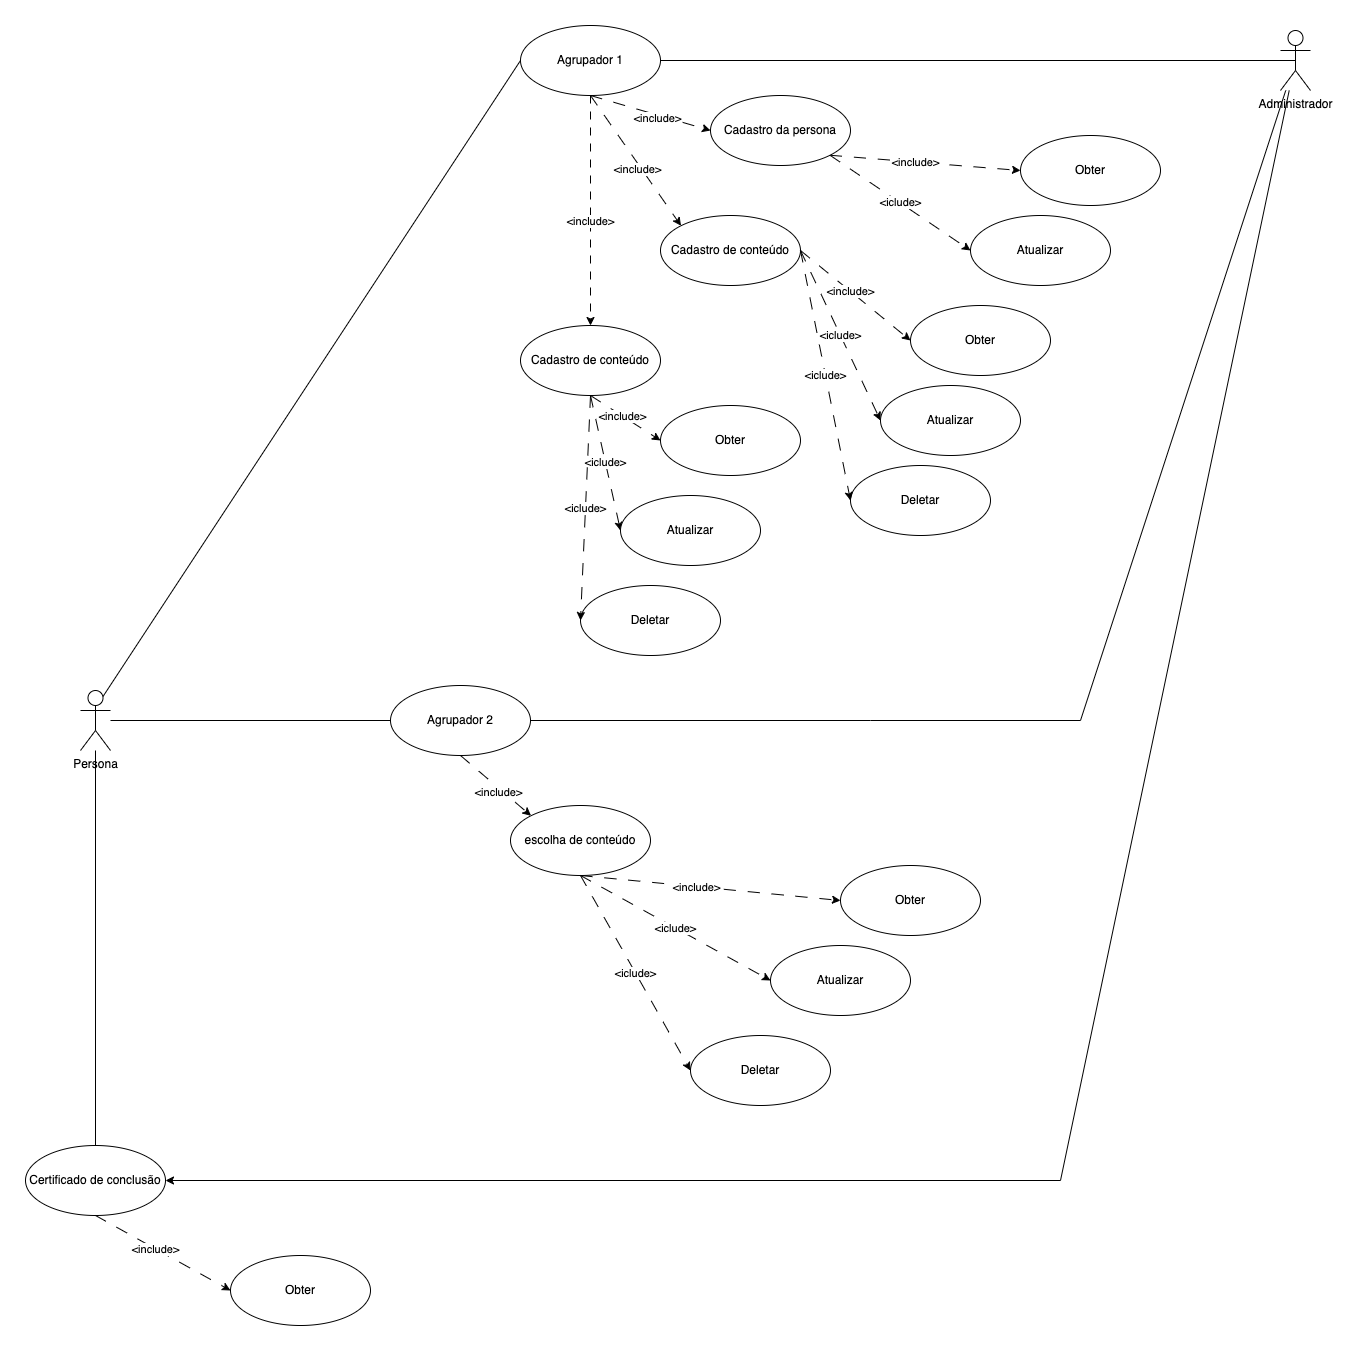

The diagram above was exported from draw.io. Its source (the exported page's mxGraphModel, read from the mxfile embedded in the PNG):
<mxGraphModel dx="2074" dy="854" grid="1" gridSize="10" guides="1" tooltips="1" connect="1" arrows="1" fold="1" page="1" pageScale="1" pageWidth="850" pageHeight="1100" math="0" shadow="0">
  <root>
    <mxCell id="0" />
    <mxCell id="1" parent="0" />
    <mxCell id="sNBTUhlife4o5RlpN2X5-29" style="rounded=0;orthogonalLoop=1;jettySize=auto;html=1;exitX=0.75;exitY=0.1;exitDx=0;exitDy=0;exitPerimeter=0;entryX=0;entryY=0.5;entryDx=0;entryDy=0;endArrow=none;endFill=0;" edge="1" parent="1" source="sNBTUhlife4o5RlpN2X5-27" target="sNBTUhlife4o5RlpN2X5-28">
      <mxGeometry relative="1" as="geometry" />
    </mxCell>
    <mxCell id="sNBTUhlife4o5RlpN2X5-64" style="edgeStyle=orthogonalEdgeStyle;rounded=0;orthogonalLoop=1;jettySize=auto;html=1;entryX=0;entryY=0.5;entryDx=0;entryDy=0;endArrow=none;endFill=0;" edge="1" parent="1" source="sNBTUhlife4o5RlpN2X5-27" target="sNBTUhlife4o5RlpN2X5-62">
      <mxGeometry relative="1" as="geometry" />
    </mxCell>
    <mxCell id="sNBTUhlife4o5RlpN2X5-76" style="edgeStyle=orthogonalEdgeStyle;rounded=0;orthogonalLoop=1;jettySize=auto;html=1;endArrow=none;endFill=0;" edge="1" parent="1" source="sNBTUhlife4o5RlpN2X5-27" target="sNBTUhlife4o5RlpN2X5-75">
      <mxGeometry relative="1" as="geometry" />
    </mxCell>
    <mxCell id="sNBTUhlife4o5RlpN2X5-27" value="Persona" style="shape=umlActor;verticalLabelPosition=bottom;verticalAlign=top;html=1;" vertex="1" parent="1">
      <mxGeometry x="740" y="955" width="30" height="60" as="geometry" />
    </mxCell>
    <mxCell id="sNBTUhlife4o5RlpN2X5-35" style="rounded=0;orthogonalLoop=1;jettySize=auto;html=1;exitX=0.5;exitY=1;exitDx=0;exitDy=0;dashed=1;dashPattern=12 12;entryX=0;entryY=0.5;entryDx=0;entryDy=0;" edge="1" parent="1" source="sNBTUhlife4o5RlpN2X5-28" target="sNBTUhlife4o5RlpN2X5-32">
      <mxGeometry relative="1" as="geometry">
        <Array as="points" />
      </mxGeometry>
    </mxCell>
    <mxCell id="sNBTUhlife4o5RlpN2X5-38" value="&amp;lt;include&amp;gt;" style="edgeLabel;html=1;align=center;verticalAlign=middle;resizable=0;points=[];" vertex="1" connectable="0" parent="sNBTUhlife4o5RlpN2X5-35">
      <mxGeometry x="0.1195" y="-3" relative="1" as="geometry">
        <mxPoint as="offset" />
      </mxGeometry>
    </mxCell>
    <mxCell id="sNBTUhlife4o5RlpN2X5-36" style="rounded=0;orthogonalLoop=1;jettySize=auto;html=1;entryX=0;entryY=0;entryDx=0;entryDy=0;exitX=0.5;exitY=1;exitDx=0;exitDy=0;dashed=1;dashPattern=12 12;" edge="1" parent="1" source="sNBTUhlife4o5RlpN2X5-28" target="sNBTUhlife4o5RlpN2X5-33">
      <mxGeometry relative="1" as="geometry" />
    </mxCell>
    <mxCell id="sNBTUhlife4o5RlpN2X5-39" value="&amp;lt;include&amp;gt;" style="edgeLabel;html=1;align=center;verticalAlign=middle;resizable=0;points=[];" vertex="1" connectable="0" parent="sNBTUhlife4o5RlpN2X5-36">
      <mxGeometry x="0.0885" y="-3" relative="1" as="geometry">
        <mxPoint y="1" as="offset" />
      </mxGeometry>
    </mxCell>
    <mxCell id="sNBTUhlife4o5RlpN2X5-37" style="rounded=0;orthogonalLoop=1;jettySize=auto;html=1;entryX=0.5;entryY=0;entryDx=0;entryDy=0;exitX=0.5;exitY=1;exitDx=0;exitDy=0;dashed=1;dashPattern=8 8;" edge="1" parent="1" source="sNBTUhlife4o5RlpN2X5-28" target="sNBTUhlife4o5RlpN2X5-34">
      <mxGeometry relative="1" as="geometry" />
    </mxCell>
    <mxCell id="sNBTUhlife4o5RlpN2X5-40" value="&amp;lt;include&amp;gt;" style="edgeLabel;html=1;align=center;verticalAlign=middle;resizable=0;points=[];" vertex="1" connectable="0" parent="sNBTUhlife4o5RlpN2X5-37">
      <mxGeometry x="0.086" y="-1" relative="1" as="geometry">
        <mxPoint as="offset" />
      </mxGeometry>
    </mxCell>
    <mxCell id="sNBTUhlife4o5RlpN2X5-28" value="Agrupador 1" style="ellipse;whiteSpace=wrap;html=1;" vertex="1" parent="1">
      <mxGeometry x="1180" y="290" width="140" height="70" as="geometry" />
    </mxCell>
    <mxCell id="sNBTUhlife4o5RlpN2X5-61" style="rounded=0;orthogonalLoop=1;jettySize=auto;html=1;entryX=1;entryY=0.5;entryDx=0;entryDy=0;endArrow=none;endFill=0;" edge="1" parent="1" source="sNBTUhlife4o5RlpN2X5-30" target="sNBTUhlife4o5RlpN2X5-62">
      <mxGeometry relative="1" as="geometry">
        <mxPoint x="1730" y="890" as="targetPoint" />
        <Array as="points">
          <mxPoint x="1740" y="985" />
          <mxPoint x="1530" y="985" />
        </Array>
      </mxGeometry>
    </mxCell>
    <mxCell id="sNBTUhlife4o5RlpN2X5-77" style="rounded=0;orthogonalLoop=1;jettySize=auto;html=1;entryX=1;entryY=0.5;entryDx=0;entryDy=0;" edge="1" parent="1" source="sNBTUhlife4o5RlpN2X5-30" target="sNBTUhlife4o5RlpN2X5-75">
      <mxGeometry relative="1" as="geometry">
        <Array as="points">
          <mxPoint x="1720" y="1445" />
        </Array>
      </mxGeometry>
    </mxCell>
    <mxCell id="sNBTUhlife4o5RlpN2X5-30" value="Administrador" style="shape=umlActor;verticalLabelPosition=bottom;verticalAlign=top;html=1;" vertex="1" parent="1">
      <mxGeometry x="1940" y="295" width="30" height="60" as="geometry" />
    </mxCell>
    <mxCell id="sNBTUhlife4o5RlpN2X5-31" style="edgeStyle=orthogonalEdgeStyle;rounded=0;orthogonalLoop=1;jettySize=auto;html=1;entryX=0.5;entryY=0.5;entryDx=0;entryDy=0;entryPerimeter=0;endArrow=none;endFill=0;" edge="1" parent="1" source="sNBTUhlife4o5RlpN2X5-28" target="sNBTUhlife4o5RlpN2X5-30">
      <mxGeometry relative="1" as="geometry" />
    </mxCell>
    <mxCell id="sNBTUhlife4o5RlpN2X5-43" style="rounded=0;orthogonalLoop=1;jettySize=auto;html=1;exitX=1;exitY=1;exitDx=0;exitDy=0;entryX=0;entryY=0.5;entryDx=0;entryDy=0;dashed=1;dashPattern=12 12;" edge="1" parent="1" source="sNBTUhlife4o5RlpN2X5-32" target="sNBTUhlife4o5RlpN2X5-41">
      <mxGeometry relative="1" as="geometry" />
    </mxCell>
    <mxCell id="sNBTUhlife4o5RlpN2X5-45" value="&amp;lt;include&amp;gt;" style="edgeLabel;html=1;align=center;verticalAlign=middle;resizable=0;points=[];" vertex="1" connectable="0" parent="sNBTUhlife4o5RlpN2X5-43">
      <mxGeometry x="-0.1148" y="1" relative="1" as="geometry">
        <mxPoint y="1" as="offset" />
      </mxGeometry>
    </mxCell>
    <mxCell id="sNBTUhlife4o5RlpN2X5-44" value="&amp;lt;iclude&amp;gt;" style="rounded=0;orthogonalLoop=1;jettySize=auto;html=1;entryX=0;entryY=0.5;entryDx=0;entryDy=0;exitX=1;exitY=1;exitDx=0;exitDy=0;dashed=1;dashPattern=12 12;" edge="1" parent="1" source="sNBTUhlife4o5RlpN2X5-32" target="sNBTUhlife4o5RlpN2X5-42">
      <mxGeometry relative="1" as="geometry" />
    </mxCell>
    <mxCell id="sNBTUhlife4o5RlpN2X5-32" value="Cadastro da persona" style="ellipse;whiteSpace=wrap;html=1;" vertex="1" parent="1">
      <mxGeometry x="1370" y="360" width="140" height="70" as="geometry" />
    </mxCell>
    <mxCell id="sNBTUhlife4o5RlpN2X5-33" value="Cadastro de conteúdo" style="ellipse;whiteSpace=wrap;html=1;" vertex="1" parent="1">
      <mxGeometry x="1320" y="480" width="140" height="70" as="geometry" />
    </mxCell>
    <mxCell id="sNBTUhlife4o5RlpN2X5-34" value="Cadastro de conteúdo" style="ellipse;whiteSpace=wrap;html=1;" vertex="1" parent="1">
      <mxGeometry x="1180" y="590" width="140" height="70" as="geometry" />
    </mxCell>
    <mxCell id="sNBTUhlife4o5RlpN2X5-41" value="Obter" style="ellipse;whiteSpace=wrap;html=1;" vertex="1" parent="1">
      <mxGeometry x="1680" y="400" width="140" height="70" as="geometry" />
    </mxCell>
    <mxCell id="sNBTUhlife4o5RlpN2X5-42" value="Atualizar" style="ellipse;whiteSpace=wrap;html=1;" vertex="1" parent="1">
      <mxGeometry x="1630" y="480" width="140" height="70" as="geometry" />
    </mxCell>
    <mxCell id="sNBTUhlife4o5RlpN2X5-46" style="rounded=0;orthogonalLoop=1;jettySize=auto;html=1;entryX=0;entryY=0.5;entryDx=0;entryDy=0;dashed=1;dashPattern=12 12;exitX=1;exitY=0.5;exitDx=0;exitDy=0;" edge="1" parent="1" target="sNBTUhlife4o5RlpN2X5-49" source="sNBTUhlife4o5RlpN2X5-33">
      <mxGeometry relative="1" as="geometry">
        <mxPoint x="1470" y="770" as="sourcePoint" />
      </mxGeometry>
    </mxCell>
    <mxCell id="sNBTUhlife4o5RlpN2X5-47" value="&amp;lt;include&amp;gt;" style="edgeLabel;html=1;align=center;verticalAlign=middle;resizable=0;points=[];" vertex="1" connectable="0" parent="sNBTUhlife4o5RlpN2X5-46">
      <mxGeometry x="-0.1148" y="1" relative="1" as="geometry">
        <mxPoint y="1" as="offset" />
      </mxGeometry>
    </mxCell>
    <mxCell id="sNBTUhlife4o5RlpN2X5-48" value="&amp;lt;iclude&amp;gt;" style="rounded=0;orthogonalLoop=1;jettySize=auto;html=1;entryX=0;entryY=0.5;entryDx=0;entryDy=0;dashed=1;dashPattern=12 12;exitX=1;exitY=0.5;exitDx=0;exitDy=0;" edge="1" parent="1" target="sNBTUhlife4o5RlpN2X5-50" source="sNBTUhlife4o5RlpN2X5-33">
      <mxGeometry relative="1" as="geometry">
        <mxPoint x="1460" y="520" as="sourcePoint" />
      </mxGeometry>
    </mxCell>
    <mxCell id="sNBTUhlife4o5RlpN2X5-49" value="Obter" style="ellipse;whiteSpace=wrap;html=1;" vertex="1" parent="1">
      <mxGeometry x="1570" y="570" width="140" height="70" as="geometry" />
    </mxCell>
    <mxCell id="sNBTUhlife4o5RlpN2X5-50" value="Atualizar" style="ellipse;whiteSpace=wrap;html=1;" vertex="1" parent="1">
      <mxGeometry x="1540" y="650" width="140" height="70" as="geometry" />
    </mxCell>
    <mxCell id="sNBTUhlife4o5RlpN2X5-51" value="Deletar" style="ellipse;whiteSpace=wrap;html=1;" vertex="1" parent="1">
      <mxGeometry x="1510" y="730" width="140" height="70" as="geometry" />
    </mxCell>
    <mxCell id="sNBTUhlife4o5RlpN2X5-52" value="&amp;lt;iclude&amp;gt;" style="rounded=0;orthogonalLoop=1;jettySize=auto;html=1;entryX=0;entryY=0.5;entryDx=0;entryDy=0;dashed=1;dashPattern=12 12;exitX=1;exitY=0.5;exitDx=0;exitDy=0;" edge="1" parent="1" source="sNBTUhlife4o5RlpN2X5-33" target="sNBTUhlife4o5RlpN2X5-51">
      <mxGeometry relative="1" as="geometry">
        <mxPoint x="1500" y="560" as="sourcePoint" />
        <mxPoint x="1600" y="715" as="targetPoint" />
      </mxGeometry>
    </mxCell>
    <mxCell id="sNBTUhlife4o5RlpN2X5-53" style="rounded=0;orthogonalLoop=1;jettySize=auto;html=1;entryX=0;entryY=0.5;entryDx=0;entryDy=0;dashed=1;dashPattern=12 12;exitX=0.5;exitY=1;exitDx=0;exitDy=0;" edge="1" parent="1" target="sNBTUhlife4o5RlpN2X5-56" source="sNBTUhlife4o5RlpN2X5-34">
      <mxGeometry relative="1" as="geometry">
        <mxPoint x="1110" y="785" as="sourcePoint" />
      </mxGeometry>
    </mxCell>
    <mxCell id="sNBTUhlife4o5RlpN2X5-54" value="&amp;lt;include&amp;gt;" style="edgeLabel;html=1;align=center;verticalAlign=middle;resizable=0;points=[];" vertex="1" connectable="0" parent="sNBTUhlife4o5RlpN2X5-53">
      <mxGeometry x="-0.1148" y="1" relative="1" as="geometry">
        <mxPoint y="1" as="offset" />
      </mxGeometry>
    </mxCell>
    <mxCell id="sNBTUhlife4o5RlpN2X5-55" value="&amp;lt;iclude&amp;gt;" style="rounded=0;orthogonalLoop=1;jettySize=auto;html=1;entryX=0;entryY=0.5;entryDx=0;entryDy=0;dashed=1;dashPattern=12 12;exitX=0.5;exitY=1;exitDx=0;exitDy=0;" edge="1" parent="1" target="sNBTUhlife4o5RlpN2X5-57" source="sNBTUhlife4o5RlpN2X5-34">
      <mxGeometry relative="1" as="geometry">
        <mxPoint x="1340" y="700" as="sourcePoint" />
      </mxGeometry>
    </mxCell>
    <mxCell id="sNBTUhlife4o5RlpN2X5-56" value="Obter" style="ellipse;whiteSpace=wrap;html=1;" vertex="1" parent="1">
      <mxGeometry x="1320" y="670" width="140" height="70" as="geometry" />
    </mxCell>
    <mxCell id="sNBTUhlife4o5RlpN2X5-57" value="Atualizar" style="ellipse;whiteSpace=wrap;html=1;" vertex="1" parent="1">
      <mxGeometry x="1280" y="760" width="140" height="70" as="geometry" />
    </mxCell>
    <mxCell id="sNBTUhlife4o5RlpN2X5-58" value="Deletar" style="ellipse;whiteSpace=wrap;html=1;" vertex="1" parent="1">
      <mxGeometry x="1240" y="850" width="140" height="70" as="geometry" />
    </mxCell>
    <mxCell id="sNBTUhlife4o5RlpN2X5-59" value="&amp;lt;iclude&amp;gt;" style="rounded=0;orthogonalLoop=1;jettySize=auto;html=1;entryX=0;entryY=0.5;entryDx=0;entryDy=0;dashed=1;dashPattern=12 12;exitX=0.5;exitY=1;exitDx=0;exitDy=0;" edge="1" parent="1" target="sNBTUhlife4o5RlpN2X5-58" source="sNBTUhlife4o5RlpN2X5-34">
      <mxGeometry relative="1" as="geometry">
        <mxPoint x="1110" y="785" as="sourcePoint" />
        <mxPoint x="1250" y="985" as="targetPoint" />
      </mxGeometry>
    </mxCell>
    <mxCell id="sNBTUhlife4o5RlpN2X5-62" value="Agrupador 2" style="ellipse;whiteSpace=wrap;html=1;" vertex="1" parent="1">
      <mxGeometry x="1050" y="950" width="140" height="70" as="geometry" />
    </mxCell>
    <mxCell id="sNBTUhlife4o5RlpN2X5-65" style="rounded=0;orthogonalLoop=1;jettySize=auto;html=1;exitX=0.5;exitY=1;exitDx=0;exitDy=0;dashed=1;dashPattern=12 12;entryX=0;entryY=0;entryDx=0;entryDy=0;" edge="1" parent="1" target="sNBTUhlife4o5RlpN2X5-67" source="sNBTUhlife4o5RlpN2X5-62">
      <mxGeometry relative="1" as="geometry">
        <mxPoint x="1280" y="1070" as="sourcePoint" />
        <Array as="points" />
      </mxGeometry>
    </mxCell>
    <mxCell id="sNBTUhlife4o5RlpN2X5-66" value="&amp;lt;include&amp;gt;" style="edgeLabel;html=1;align=center;verticalAlign=middle;resizable=0;points=[];" vertex="1" connectable="0" parent="sNBTUhlife4o5RlpN2X5-65">
      <mxGeometry x="0.1195" y="-3" relative="1" as="geometry">
        <mxPoint as="offset" />
      </mxGeometry>
    </mxCell>
    <mxCell id="sNBTUhlife4o5RlpN2X5-67" value="escolha de conteúdo" style="ellipse;whiteSpace=wrap;html=1;" vertex="1" parent="1">
      <mxGeometry x="1170" y="1070" width="140" height="70" as="geometry" />
    </mxCell>
    <mxCell id="sNBTUhlife4o5RlpN2X5-68" style="rounded=0;orthogonalLoop=1;jettySize=auto;html=1;entryX=0;entryY=0.5;entryDx=0;entryDy=0;dashed=1;dashPattern=12 12;exitX=0.5;exitY=1;exitDx=0;exitDy=0;" edge="1" parent="1" target="sNBTUhlife4o5RlpN2X5-71" source="sNBTUhlife4o5RlpN2X5-67">
      <mxGeometry relative="1" as="geometry">
        <mxPoint x="1470" y="1140" as="sourcePoint" />
      </mxGeometry>
    </mxCell>
    <mxCell id="sNBTUhlife4o5RlpN2X5-69" value="&amp;lt;include&amp;gt;" style="edgeLabel;html=1;align=center;verticalAlign=middle;resizable=0;points=[];" vertex="1" connectable="0" parent="sNBTUhlife4o5RlpN2X5-68">
      <mxGeometry x="-0.1148" y="1" relative="1" as="geometry">
        <mxPoint y="1" as="offset" />
      </mxGeometry>
    </mxCell>
    <mxCell id="sNBTUhlife4o5RlpN2X5-70" value="&amp;lt;iclude&amp;gt;" style="rounded=0;orthogonalLoop=1;jettySize=auto;html=1;entryX=0;entryY=0.5;entryDx=0;entryDy=0;dashed=1;dashPattern=12 12;exitX=0.5;exitY=1;exitDx=0;exitDy=0;" edge="1" parent="1" target="sNBTUhlife4o5RlpN2X5-72" source="sNBTUhlife4o5RlpN2X5-67">
      <mxGeometry relative="1" as="geometry">
        <mxPoint x="1580" y="1155" as="sourcePoint" />
      </mxGeometry>
    </mxCell>
    <mxCell id="sNBTUhlife4o5RlpN2X5-71" value="Obter" style="ellipse;whiteSpace=wrap;html=1;" vertex="1" parent="1">
      <mxGeometry x="1500" y="1130" width="140" height="70" as="geometry" />
    </mxCell>
    <mxCell id="sNBTUhlife4o5RlpN2X5-72" value="Atualizar" style="ellipse;whiteSpace=wrap;html=1;" vertex="1" parent="1">
      <mxGeometry x="1430" y="1210" width="140" height="70" as="geometry" />
    </mxCell>
    <mxCell id="sNBTUhlife4o5RlpN2X5-73" value="Deletar" style="ellipse;whiteSpace=wrap;html=1;" vertex="1" parent="1">
      <mxGeometry x="1350" y="1300" width="140" height="70" as="geometry" />
    </mxCell>
    <mxCell id="sNBTUhlife4o5RlpN2X5-74" value="&amp;lt;iclude&amp;gt;" style="rounded=0;orthogonalLoop=1;jettySize=auto;html=1;entryX=0;entryY=0.5;entryDx=0;entryDy=0;dashed=1;dashPattern=12 12;exitX=0.5;exitY=1;exitDx=0;exitDy=0;" edge="1" parent="1" target="sNBTUhlife4o5RlpN2X5-73" source="sNBTUhlife4o5RlpN2X5-67">
      <mxGeometry relative="1" as="geometry">
        <mxPoint x="1580" y="1155" as="sourcePoint" />
        <mxPoint x="1720" y="1355" as="targetPoint" />
      </mxGeometry>
    </mxCell>
    <mxCell id="sNBTUhlife4o5RlpN2X5-75" value="Certificado de conclusão" style="ellipse;whiteSpace=wrap;html=1;" vertex="1" parent="1">
      <mxGeometry x="685" y="1410" width="140" height="70" as="geometry" />
    </mxCell>
    <mxCell id="sNBTUhlife4o5RlpN2X5-78" style="rounded=0;orthogonalLoop=1;jettySize=auto;html=1;entryX=0;entryY=0.5;entryDx=0;entryDy=0;dashed=1;dashPattern=12 12;exitX=0.5;exitY=1;exitDx=0;exitDy=0;" edge="1" parent="1" target="sNBTUhlife4o5RlpN2X5-80" source="sNBTUhlife4o5RlpN2X5-75">
      <mxGeometry relative="1" as="geometry">
        <mxPoint x="790" y="1480" as="sourcePoint" />
      </mxGeometry>
    </mxCell>
    <mxCell id="sNBTUhlife4o5RlpN2X5-79" value="&amp;lt;include&amp;gt;" style="edgeLabel;html=1;align=center;verticalAlign=middle;resizable=0;points=[];" vertex="1" connectable="0" parent="sNBTUhlife4o5RlpN2X5-78">
      <mxGeometry x="-0.1148" y="1" relative="1" as="geometry">
        <mxPoint y="1" as="offset" />
      </mxGeometry>
    </mxCell>
    <mxCell id="sNBTUhlife4o5RlpN2X5-80" value="Obter" style="ellipse;whiteSpace=wrap;html=1;" vertex="1" parent="1">
      <mxGeometry x="890" y="1520" width="140" height="70" as="geometry" />
    </mxCell>
  </root>
</mxGraphModel>